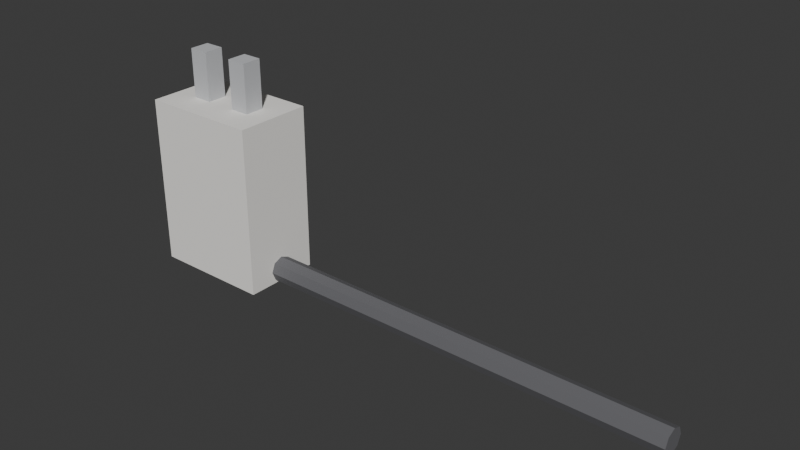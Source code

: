 # Source: ELET_CARREGADOR_v01.blend  (saved by Blender 4.2.66; exported with 4.5.12 LTS)
import bpy
from mathutils import Matrix  # noqa: F401  (used for matrix-valued properties, if any)

bpy.ops.wm.read_factory_settings(use_empty=True)
scene = bpy.context.scene
scene.name = 'Scene'

# ---- collections
col_collection = bpy.data.collections.new('Collection'); scene.collection.children.link(col_collection)
col_arte_quadro_duplo_v01 = bpy.data.collections.new('ARTE_QUADRO_DUPLO_v01'); scene.collection.children.link(col_arte_quadro_duplo_v01)
col_arte_mapa_v01 = bpy.data.collections.new('ARTE_MAPA_v01'); scene.collection.children.link(col_arte_mapa_v01)
col_arte_espelho_redondo_v01 = bpy.data.collections.new('ARTE_ESPELHO_REDONDO_v01'); scene.collection.children.link(col_arte_espelho_redondo_v01)
col_arte_prateleira_quadros_v01 = bpy.data.collections.new('ARTE_PRATELEIRA_QUADROS_v01'); scene.collection.children.link(col_arte_prateleira_quadros_v01)
col_arte_tape_aria_v01 = bpy.data.collections.new('ARTE_TAPEÇARIA_v01'); scene.collection.children.link(col_arte_tape_aria_v01)
col_arte_planta_quadro_v01 = bpy.data.collections.new('ARTE_PLANTA_QUADRO_v01'); scene.collection.children.link(col_arte_planta_quadro_v01)
col_arte_foto_familia_v01 = bpy.data.collections.new('ARTE_FOTO_FAMILIA_v01'); scene.collection.children.link(col_arte_foto_familia_v01)
col_arte_letreiro_v01 = bpy.data.collections.new('ARTE_LETREIRO_v01'); scene.collection.children.link(col_arte_letreiro_v01)
col_elet_smart_tv_v01 = bpy.data.collections.new('ELET_SMART_TV_v01'); scene.collection.children.link(col_elet_smart_tv_v01)
col_elet_soundbar_v01 = bpy.data.collections.new('ELET_SOUNDBAR_v01'); scene.collection.children.link(col_elet_soundbar_v01)
col_elet_tablet_v01 = bpy.data.collections.new('ELET_TABLET_v01'); scene.collection.children.link(col_elet_tablet_v01)
col_elet_fone_v01 = bpy.data.collections.new('ELET_FONE_v01'); scene.collection.children.link(col_elet_fone_v01)
col_elet_carregador_v01 = bpy.data.collections.new('ELET_CARREGADOR_v01'); scene.collection.children.link(col_elet_carregador_v01)

# ---- materials (node trees are filled in below, after node groups)
mat_polyroom_pbr = bpy.data.materials.new('Polyroom_PBR')

# ---- material node trees
mat_polyroom_pbr.use_nodes = True; mat_polyroom_pbr.node_tree.nodes.clear()
_N = mat_polyroom_pbr.node_tree.nodes; _L = mat_polyroom_pbr.node_tree.links
n0 = _N.new('ShaderNodeOutputMaterial'); n0.name = 'Material Output'; n0.location = (0, 0)
n1 = _N.new('ShaderNodeBsdfPrincipled'); n1.name = 'Principled BSDF'; n1.location = (0, 0)
n1.inputs[2].default_value = 0.8
n2 = _N.new('ShaderNodeVertexColor'); n2.name = 'Color Attribute'; n2.location = (0, 0)
n2.layer_name = 'Color'
_L.new(n2.outputs[0], n1.inputs[0])
_L.new(n1.outputs[0], n0.inputs[0])
n0.is_active_output = True

# ---- world
world_world = bpy.data.worlds.new('World'); scene.world = world_world
world_world.use_nodes = True; world_world.node_tree.nodes.clear()
_N = world_world.node_tree.nodes; _L = world_world.node_tree.links
n0 = _N.new('ShaderNodeOutputWorld'); n0.name = 'World Output'; n0.location = (300, 300)
n1 = _N.new('ShaderNodeBackground'); n1.name = 'Background'; n1.location = (10, 300)
n1.inputs[0].default_value = (0.05088, 0.05088, 0.05088, 1.0)
_L.new(n1.outputs[0], n0.inputs[0])
n0.is_active_output = True
world_world.color = (0.05088, 0.05088, 0.05088)
world_world.sun_shadow_jitter_overblur = 0.0

# ---- meshes
me_elet_carregador_v01 = bpy.data.meshes.new('ELET_CARREGADOR_v01')
me_elet_carregador_v01.from_pydata([(-0.1913, -0.0275, 0.0), (-0.1913, -0.0275, 0.12), (-0.1913, 0.0275, 0.0), (-0.1913, 0.0275, 0.12), (-0.1063, -0.0275, 0.0), (-0.1063, -0.0275, 0.12), (-0.1063, 0.0275, 0.0), (-0.1063, 0.0275, 0.12), (-0.1738, -0.007, 0.1195), (-0.1738, -0.007, 0.1545), (-0.1738, 0.007, 0.1195), (-0.1738, 0.007, 0.1545), (-0.1598, -0.007, 0.1195), (-0.1598, -0.007, 0.1545), (-0.1598, 0.007, 0.1195), (-0.1598, 0.007, 0.1545), (-0.1378, -0.007, 0.1195), (-0.1378, -0.007, 0.1545), (-0.1378, 0.007, 0.1195), (-0.1378, 0.007, 0.1545), (-0.1238, -0.007, 0.1195), (-0.1238, -0.007, 0.1545), (-0.1238, 0.007, 0.1195), (-0.1238, 0.007, 0.1545), (-0.1088, 0.009, 0.009), (0.1913, 0.009, 0.009), (-0.1088, 0.006364, 0.002636), (0.1913, 0.006364, 0.002636), (-0.1088, 0.0, 1.118e-08), (0.1913, 0.0, 0.0), (-0.1088, -0.006364, 0.002636), (0.1913, -0.006364, 0.002636), (-0.1088, -0.009, 0.009), (0.1913, -0.009, 0.009), (-0.1088, -0.006364, 0.01536), (0.1913, -0.006364, 0.01536), (-0.1088, 0.0, 0.018), (0.1913, 0.0, 0.018), (-0.1088, 0.006364, 0.01536), (0.1913, 0.006364, 0.01536)], [], [(0, 1, 3, 2), (2, 3, 7, 6), (6, 7, 5, 4), (4, 5, 1, 0), (2, 6, 4, 0), (7, 3, 1, 5), (8, 9, 11, 10), (10, 11, 15, 14), (14, 15, 13, 12), (12, 13, 9, 8), (10, 14, 12, 8), (15, 11, 9, 13), (16, 17, 19, 18), (18, 19, 23, 22), (22, 23, 21, 20), (20, 21, 17, 16), (18, 22, 20, 16), (23, 19, 17, 21), (24, 25, 27, 26), (26, 27, 29, 28), (28, 29, 31, 30), (30, 31, 33, 32), (32, 33, 35, 34), (34, 35, 37, 36), (27, 25, 39, 37, 35, 33, 31, 29), (36, 37, 39, 38), (38, 39, 25, 24), (24, 26, 28, 30, 32, 34, 36, 38)])
_uv = me_elet_carregador_v01.uv_layers.new(name='UVMap')
_uv.uv.foreach_set('vector', [0.0029, 0.4006, 0.0029, 0.0029, 0.0029, 0.0029, 0.0029, 0.4006, 0.0029, 0.4006, 0.0029, 0.0029, 0.2846, 0.0029, 0.2846, 0.4006, 0.2846, 0.4006, 0.2846, 0.0029, 0.2846, 0.0029, 0.2846, 0.4006, 0.2904, 0.4006, 0.2904, 0.0029, 0.5721, 0.0029, 0.5721, 0.4006, 0.0029, 0.4006, 0.2846, 0.4006, 0.2846, 0.4006, 0.0029, 0.4006, 0.2846, 0.0029, 0.0029, 0.0029, 0.0029, 0.0029, 0.2846, 0.0029, 0.0029, 0.5224, 0.0029, 0.4064, 0.0029, 0.4064, 0.0029, 0.5224, 0.0029, 0.5224, 0.0029, 0.4064, 0.0493, 0.4064, 0.0493, 0.5224, 0.0493, 0.5224, 0.0493, 0.4064, 0.0493, 0.4064, 0.0493, 0.5224, 0.0551, 0.5224, 0.0551, 0.4064, 0.1015, 0.4064, 0.1015, 0.5224, 0.0029, 0.5224, 0.0493, 0.5224, 0.0493, 0.5224, 0.0029, 0.5224, 0.0493, 0.4064, 0.0029, 0.4064, 0.0029, 0.4064, 0.0493, 0.4064, 0.1073, 0.5224, 0.1073, 0.4064, 0.1073, 0.4064, 0.1073, 0.5224, 0.1073, 0.5224, 0.1073, 0.4064, 0.1537, 0.4064, 0.1537, 0.5224, 0.1537, 0.5224, 0.1537, 0.4064, 0.1537, 0.4064, 0.1537, 0.5224, 0.1595, 0.5224, 0.1595, 0.4064, 0.2059, 0.4064, 0.2059, 0.5224, 0.1073, 0.5224, 0.1537, 0.5224, 0.1537, 0.5224, 0.1073, 0.5224, 0.1537, 0.4064, 0.1073, 0.4064, 0.1073, 0.4064, 0.1537, 0.4064, 0.6077, 0.0029, 0.6077, 0.9971, 0.5866, 0.9971, 0.5866, 0.0029, 0.5866, 0.0029, 0.5866, 0.9971, 0.5779, 0.9971, 0.5779, 0.0029, 0.6433, 0.9971, 0.6433, 0.0029, 0.6521, 0.0029, 0.6521, 0.9971, 0.6521, 0.9971, 0.6521, 0.0029, 0.6732, 0.0029, 0.6732, 0.9971, 0.6732, 0.9971, 0.6732, 0.0029, 0.6942, 0.0029, 0.6942, 0.9971, 0.6942, 0.9971, 0.6942, 0.0029, 0.703, 0.0029, 0.703, 0.9971, 0.5866, 0.9971, 0.6077, 0.9971, 0.6288, 0.9971, 0.6375, 0.9971, 0.6288, 0.9971, 0.6077, 0.9971, 0.5866, 0.9971, 0.5779, 0.9971, 0.6375, 0.0029, 0.6375, 0.9971, 0.6288, 0.9971, 0.6288, 0.0029, 0.6288, 0.0029, 0.6288, 0.9971, 0.6077, 0.9971, 0.6077, 0.0029, 0.6077, 0.0029, 0.5866, 0.0029, 0.5779, 0.0029, 0.5866, 0.0029, 0.6077, 0.0029, 0.6288, 0.0029, 0.6375, 0.0029, 0.6288, 0.0029])
_ca = me_elet_carregador_v01.color_attributes.new('Color', 'FLOAT_COLOR', 'POINT')
_ca.data.foreach_set('color', [0.93, 0.91, 0.87, 1.0, 0.93, 0.91, 0.87, 1.0, 0.93, 0.91, 0.87, 1.0, 0.93, 0.91, 0.87, 1.0, 0.93, 0.91, 0.87, 1.0, 0.93, 0.91, 0.87, 1.0, 0.93, 0.91, 0.87, 1.0, 0.93, 0.91, 0.87, 1.0, 0.55, 0.56, 0.58, 1.0, 0.55, 0.56, 0.58, 1.0, 0.55, 0.56, 0.58, 1.0, 0.55, 0.56, 0.58, 1.0, 0.55, 0.56, 0.58, 1.0, 0.55, 0.56, 0.58, 1.0, 0.55, 0.56, 0.58, 1.0, 0.55, 0.56, 0.58, 1.0, 0.55, 0.56, 0.58, 1.0, 0.55, 0.56, 0.58, 1.0, 0.55, 0.56, 0.58, 1.0, 0.55, 0.56, 0.58, 1.0, 0.55, 0.56, 0.58, 1.0, 0.55, 0.56, 0.58, 1.0, 0.55, 0.56, 0.58, 1.0, 0.55, 0.56, 0.58, 1.0, 0.13, 0.13, 0.14, 1.0, 0.13, 0.13, 0.14, 1.0, 0.13, 0.13, 0.14, 1.0, 0.13, 0.13, 0.14, 1.0, 0.13, 0.13, 0.14, 1.0, 0.13, 0.13, 0.14, 1.0, 0.13, 0.13, 0.14, 1.0, 0.13, 0.13, 0.14, 1.0, 0.13, 0.13, 0.14, 1.0, 0.13, 0.13, 0.14, 1.0, 0.13, 0.13, 0.14, 1.0, 0.13, 0.13, 0.14, 1.0, 0.13, 0.13, 0.14, 1.0, 0.13, 0.13, 0.14, 1.0, 0.13, 0.13, 0.14, 1.0, 0.13, 0.13, 0.14, 1.0])
me_elet_carregador_v01.materials.append(mat_polyroom_pbr)
me_elet_carregador_v01.update()

# ---- objects
ob_elet_carregador_v01 = bpy.data.objects.new('ELET_CARREGADOR_v01', me_elet_carregador_v01)

# ---- transforms, parenting, visibility, modifiers, constraints
ob_elet_carregador_v01.location = (0.0, 0.0, 0.0)

# ---- collection membership
col_elet_carregador_v01.objects.link(ob_elet_carregador_v01)

# ---- scene / render settings (as saved in the file)
scene.frame_start = 1; scene.frame_end = 250; scene.frame_set(1)
scene.render.engine = 'BLENDER_EEVEE_NEXT'
bpy.context.view_layer.update()

# ---- added for rendering (the .blend has no active camera and no usable light): camera, sun
cam_auto = bpy.data.cameras.new('AutoCamera')
cam_auto.lens = 50.0
cam_auto.sensor_width = 36.0
cam_auto.clip_end = 1000.0
ob_auto_camera = bpy.data.objects.new('AutoCamera', cam_auto)
scene.collection.objects.link(ob_auto_camera)
ob_auto_camera.location = (0.385055, -0.462066, 0.385294)
ob_auto_camera.rotation_euler = (1.09748, -7.21219e-08, 0.694738)
scene.camera = ob_auto_camera
light_auto_sun = bpy.data.lights.new('AutoSun', 'SUN')
light_auto_sun.energy = 3.0
light_auto_sun.angle = 0.0523599
ob_auto_sun = bpy.data.objects.new('AutoSun', light_auto_sun)
scene.collection.objects.link(ob_auto_sun)
ob_auto_sun.rotation_euler = (0.872665, 0.174533, 0.523599)
bpy.context.view_layer.update()

